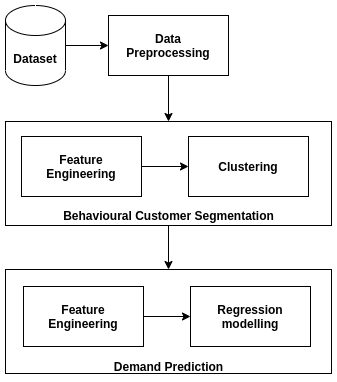

The diagram above was exported from draw.io. Its source (the exported page's mxGraphModel, read from the mxfile embedded in the PNG):
<mxGraphModel dx="980" dy="584" grid="0" gridSize="10" guides="1" tooltips="1" connect="1" arrows="1" fold="1" page="1" pageScale="1" pageWidth="827" pageHeight="1169" math="0" shadow="0">
  <root>
    <mxCell id="0" />
    <mxCell id="1" parent="0" />
    <mxCell id="a5MEms2RYz3fO-K-YJ24-10" value="" style="rounded=0;whiteSpace=wrap;html=1;" parent="1" vertex="1">
      <mxGeometry x="245" y="388" width="326" height="104" as="geometry" />
    </mxCell>
    <mxCell id="a5MEms2RYz3fO-K-YJ24-13" style="edgeStyle=orthogonalEdgeStyle;rounded=0;orthogonalLoop=1;jettySize=auto;html=1;exitX=0.5;exitY=1;exitDx=0;exitDy=0;entryX=0.5;entryY=0;entryDx=0;entryDy=0;" parent="1" source="a5MEms2RYz3fO-K-YJ24-2" target="a5MEms2RYz3fO-K-YJ24-9" edge="1">
      <mxGeometry relative="1" as="geometry" />
    </mxCell>
    <mxCell id="a5MEms2RYz3fO-K-YJ24-14" style="edgeStyle=orthogonalEdgeStyle;rounded=0;orthogonalLoop=1;jettySize=auto;html=1;exitX=0.5;exitY=1;exitDx=0;exitDy=0;entryX=0.5;entryY=0;entryDx=0;entryDy=0;" parent="1" source="a5MEms2RYz3fO-K-YJ24-9" target="a5MEms2RYz3fO-K-YJ24-10" edge="1">
      <mxGeometry relative="1" as="geometry" />
    </mxCell>
    <mxCell id="a5MEms2RYz3fO-K-YJ24-9" value="" style="rounded=0;whiteSpace=wrap;html=1;" parent="1" vertex="1">
      <mxGeometry x="245" y="240" width="326" height="104" as="geometry" />
    </mxCell>
    <mxCell id="a5MEms2RYz3fO-K-YJ24-18" style="edgeStyle=orthogonalEdgeStyle;rounded=0;orthogonalLoop=1;jettySize=auto;html=1;exitX=1;exitY=0.5;exitDx=0;exitDy=0;entryX=0;entryY=0.5;entryDx=0;entryDy=0;" parent="1" source="a5MEms2RYz3fO-K-YJ24-5" target="a5MEms2RYz3fO-K-YJ24-1" edge="1">
      <mxGeometry relative="1" as="geometry" />
    </mxCell>
    <mxCell id="a5MEms2RYz3fO-K-YJ24-1" value="&lt;b&gt;Clustering&lt;/b&gt;" style="rounded=0;whiteSpace=wrap;html=1;" parent="1" vertex="1">
      <mxGeometry x="428" y="255" width="120" height="60" as="geometry" />
    </mxCell>
    <mxCell id="a5MEms2RYz3fO-K-YJ24-2" value="&lt;b&gt;Data&lt;br&gt;Preprocessing&lt;/b&gt;" style="rounded=0;whiteSpace=wrap;html=1;" parent="1" vertex="1">
      <mxGeometry x="348" y="134" width="120" height="60" as="geometry" />
    </mxCell>
    <mxCell id="a5MEms2RYz3fO-K-YJ24-4" value="&lt;b&gt;Dataset&lt;/b&gt;" style="shape=cylinder3;whiteSpace=wrap;html=1;boundedLbl=1;backgroundOutline=1;size=15;" parent="1" vertex="1">
      <mxGeometry x="245" y="124" width="60" height="80" as="geometry" />
    </mxCell>
    <mxCell id="a5MEms2RYz3fO-K-YJ24-5" value="&lt;b&gt;Feature&lt;br&gt;Engineering&lt;/b&gt;" style="rounded=0;whiteSpace=wrap;html=1;" parent="1" vertex="1">
      <mxGeometry x="261" y="255" width="120" height="60" as="geometry" />
    </mxCell>
    <mxCell id="a5MEms2RYz3fO-K-YJ24-19" style="edgeStyle=orthogonalEdgeStyle;rounded=0;orthogonalLoop=1;jettySize=auto;html=1;exitX=1;exitY=0.5;exitDx=0;exitDy=0;entryX=0;entryY=0.5;entryDx=0;entryDy=0;" parent="1" source="a5MEms2RYz3fO-K-YJ24-7" target="a5MEms2RYz3fO-K-YJ24-6" edge="1">
      <mxGeometry relative="1" as="geometry" />
    </mxCell>
    <mxCell id="a5MEms2RYz3fO-K-YJ24-6" value="&lt;b&gt;Regression&lt;br&gt;modelling&lt;/b&gt;" style="rounded=0;whiteSpace=wrap;html=1;" parent="1" vertex="1">
      <mxGeometry x="430" y="405" width="120" height="60" as="geometry" />
    </mxCell>
    <mxCell id="a5MEms2RYz3fO-K-YJ24-7" value="&lt;b&gt;Feature&lt;br&gt;Engineering&lt;/b&gt;" style="rounded=0;whiteSpace=wrap;html=1;" parent="1" vertex="1">
      <mxGeometry x="263" y="405" width="120" height="60" as="geometry" />
    </mxCell>
    <mxCell id="a5MEms2RYz3fO-K-YJ24-8" value="" style="endArrow=classic;html=1;entryX=0;entryY=0.5;entryDx=0;entryDy=0;exitX=1;exitY=0.5;exitDx=0;exitDy=0;exitPerimeter=0;" parent="1" source="a5MEms2RYz3fO-K-YJ24-4" target="a5MEms2RYz3fO-K-YJ24-2" edge="1">
      <mxGeometry width="50" height="50" relative="1" as="geometry">
        <mxPoint x="388" y="326" as="sourcePoint" />
        <mxPoint x="438" y="276" as="targetPoint" />
      </mxGeometry>
    </mxCell>
    <mxCell id="a5MEms2RYz3fO-K-YJ24-15" value="Behavioural Customer Segmentation" style="text;html=1;strokeColor=none;fillColor=none;align=center;verticalAlign=middle;whiteSpace=wrap;rounded=0;fontStyle=1" parent="1" vertex="1">
      <mxGeometry x="287.5" y="324" width="241" height="20" as="geometry" />
    </mxCell>
    <mxCell id="a5MEms2RYz3fO-K-YJ24-16" value="Demand Prediction" style="text;html=1;strokeColor=none;fillColor=none;align=center;verticalAlign=middle;whiteSpace=wrap;rounded=0;fontStyle=1" parent="1" vertex="1">
      <mxGeometry x="287.5" y="475" width="241" height="20" as="geometry" />
    </mxCell>
  </root>
</mxGraphModel>